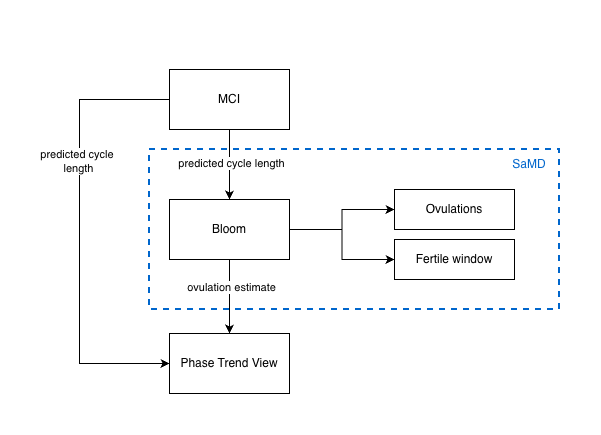

The diagram above was exported from draw.io. Its source (the exported page's mxGraphModel, read from the mxfile embedded in the PNG):
<mxGraphModel dx="3577" dy="1602" grid="1" gridSize="10" guides="1" tooltips="1" connect="1" arrows="1" fold="1" page="1" pageScale="1" pageWidth="1100" pageHeight="850" math="0" shadow="0">
  <root>
    <mxCell id="0" />
    <mxCell id="1" parent="0" />
    <mxCell id="2" connectable="0" parent="1" style="group" value="" vertex="1">
      <mxGeometry height="354" width="480" x="1910" y="1166" as="geometry" />
    </mxCell>
    <mxCell id="3" parent="2" style="rounded=0;whiteSpace=wrap;html=1;fillColor=none;strokeColor=#0066CC;dashed=1;strokeWidth=2;" value="" vertex="1">
      <mxGeometry height="160" width="410" x="70" y="110" as="geometry" />
    </mxCell>
    <mxCell id="4" edge="1" parent="2" source="8" style="edgeStyle=orthogonalEdgeStyle;rounded=0;orthogonalLoop=1;jettySize=auto;html=1;exitX=0.5;exitY=1;exitDx=0;exitDy=0;entryX=0.5;entryY=0;entryDx=0;entryDy=0;" target="13">
      <mxGeometry relative="1" as="geometry" />
    </mxCell>
    <mxCell id="5" connectable="0" parent="4" style="edgeLabel;html=1;align=center;verticalAlign=middle;resizable=0;points=[];" value="predicted cycle length" vertex="1">
      <mxGeometry relative="1" x="-0.0378" y="1" as="geometry">
        <mxPoint as="offset" />
      </mxGeometry>
    </mxCell>
    <mxCell id="6" edge="1" parent="2" source="8" style="edgeStyle=orthogonalEdgeStyle;rounded=0;orthogonalLoop=1;jettySize=auto;html=1;exitX=0;exitY=0.5;exitDx=0;exitDy=0;entryX=0;entryY=0.5;entryDx=0;entryDy=0;" target="14">
      <mxGeometry relative="1" as="geometry">
        <Array as="points">
          <mxPoint y="60" />
          <mxPoint y="324" />
        </Array>
      </mxGeometry>
    </mxCell>
    <mxCell id="7" connectable="0" parent="6" style="edgeLabel;html=1;align=center;verticalAlign=middle;resizable=0;points=[];" value="predicted cycle&amp;nbsp;&lt;div&gt;length&lt;/div&gt;" vertex="1">
      <mxGeometry relative="1" x="-0.3174" y="-2" as="geometry">
        <mxPoint as="offset" />
      </mxGeometry>
    </mxCell>
    <mxCell id="8" parent="2" style="rounded=0;whiteSpace=wrap;html=1;" value="MCI" vertex="1">
      <mxGeometry height="60" width="120" x="90" y="30" as="geometry" />
    </mxCell>
    <mxCell id="9" edge="1" parent="2" source="13" style="edgeStyle=orthogonalEdgeStyle;rounded=0;orthogonalLoop=1;jettySize=auto;html=1;exitX=0.5;exitY=1;exitDx=0;exitDy=0;entryX=0.5;entryY=0;entryDx=0;entryDy=0;" target="14">
      <mxGeometry relative="1" as="geometry" />
    </mxCell>
    <mxCell id="10" connectable="0" parent="9" style="edgeLabel;html=1;align=center;verticalAlign=middle;resizable=0;points=[];" value="ovulation estimate" vertex="1">
      <mxGeometry relative="1" x="-0.2605" y="1" as="geometry">
        <mxPoint as="offset" />
      </mxGeometry>
    </mxCell>
    <mxCell id="11" edge="1" parent="2" source="13" style="edgeStyle=orthogonalEdgeStyle;rounded=0;orthogonalLoop=1;jettySize=auto;html=1;exitX=1;exitY=0.5;exitDx=0;exitDy=0;entryX=0;entryY=0.5;entryDx=0;entryDy=0;" target="15">
      <mxGeometry relative="1" as="geometry" />
    </mxCell>
    <mxCell id="12" edge="1" parent="2" source="13" style="edgeStyle=orthogonalEdgeStyle;rounded=0;orthogonalLoop=1;jettySize=auto;html=1;exitX=1;exitY=0.5;exitDx=0;exitDy=0;entryX=0;entryY=0.5;entryDx=0;entryDy=0;" target="16">
      <mxGeometry relative="1" as="geometry" />
    </mxCell>
    <mxCell id="13" parent="2" style="rounded=0;whiteSpace=wrap;html=1;" value="Bloom" vertex="1">
      <mxGeometry height="60" width="120" x="90" y="160" as="geometry" />
    </mxCell>
    <mxCell id="14" parent="2" style="rounded=0;whiteSpace=wrap;html=1;" value="Phase Trend View" vertex="1">
      <mxGeometry height="60" width="120" x="90" y="294" as="geometry" />
    </mxCell>
    <mxCell id="15" parent="2" style="rounded=0;whiteSpace=wrap;html=1;" value="Ovulations" vertex="1">
      <mxGeometry height="40" width="120" x="315" y="150" as="geometry" />
    </mxCell>
    <mxCell id="16" parent="2" style="rounded=0;whiteSpace=wrap;html=1;" value="Fertile window" vertex="1">
      <mxGeometry height="40" width="120" x="315" y="200" as="geometry" />
    </mxCell>
    <mxCell id="17" parent="2" style="text;html=1;whiteSpace=wrap;strokeColor=none;fillColor=none;align=center;verticalAlign=middle;rounded=0;" value="&lt;font style=&quot;color: rgb(0, 102, 204);&quot;&gt;SaMD&lt;/font&gt;" vertex="1">
      <mxGeometry height="30" width="60" x="419.9999999999998" y="110" as="geometry" />
    </mxCell>
  </root>
</mxGraphModel>